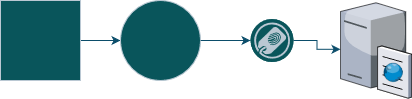

The diagram above was exported from draw.io. Its source (the exported page's mxGraphModel, read from the mxfile embedded in the PNG):
<mxGraphModel dx="805" dy="587" grid="1" gridSize="10" guides="1" tooltips="1" connect="1" arrows="1" fold="1" page="1" pageScale="1" pageWidth="827" pageHeight="1169" math="0" shadow="1">
  <root>
    <mxCell id="0" />
    <mxCell id="1" parent="0" />
    <mxCell id="4" style="edgeStyle=orthogonalEdgeStyle;rounded=0;orthogonalLoop=1;jettySize=auto;html=1;entryX=0;entryY=0.5;entryDx=0;entryDy=0;strokeColor=#0B4D6A;" parent="1" source="2" target="3" edge="1">
      <mxGeometry relative="1" as="geometry" />
    </mxCell>
    <mxCell id="2" value="" style="whiteSpace=wrap;html=1;aspect=fixed;fillColor=#09555B;strokeColor=#BAC8D3;fontColor=#EEEEEE;" parent="1" vertex="1">
      <mxGeometry x="40" y="40" width="80" height="80" as="geometry" />
    </mxCell>
    <mxCell id="7" style="edgeStyle=orthogonalEdgeStyle;rounded=0;orthogonalLoop=1;jettySize=auto;html=1;entryX=0;entryY=0.5;entryDx=0;entryDy=0;entryPerimeter=0;strokeColor=#0B4D6A;" parent="1" source="3" target="6" edge="1">
      <mxGeometry relative="1" as="geometry" />
    </mxCell>
    <mxCell id="3" value="" style="ellipse;whiteSpace=wrap;html=1;aspect=fixed;fillColor=#09555B;strokeColor=#BAC8D3;fontColor=#EEEEEE;" parent="1" vertex="1">
      <mxGeometry x="160" y="40" width="80" height="80" as="geometry" />
    </mxCell>
    <mxCell id="9" style="edgeStyle=orthogonalEdgeStyle;rounded=0;orthogonalLoop=1;jettySize=auto;html=1;strokeColor=#0B4D6A;" parent="1" source="6" target="8" edge="1">
      <mxGeometry relative="1" as="geometry" />
    </mxCell>
    <mxCell id="6" value="" style="fillColor=#09555B;verticalLabelPosition=bottom;sketch=0;html=1;strokeColor=#BAC8D3;verticalAlign=top;align=center;points=[[0.145,0.145,0],[0.5,0,0],[0.855,0.145,0],[1,0.5,0],[0.855,0.855,0],[0.5,1,0],[0.145,0.855,0],[0,0.5,0]];pointerEvents=1;shape=mxgraph.cisco_safe.compositeIcon;bgIcon=ellipse;resIcon=mxgraph.cisco_safe.capability.access_control_using_trustsec;fontColor=#EEEEEE;" parent="1" vertex="1">
      <mxGeometry x="290" y="58.5" width="43" height="43" as="geometry" />
    </mxCell>
    <mxCell id="8" value="" style="verticalLabelPosition=bottom;sketch=0;aspect=fixed;html=1;verticalAlign=top;strokeColor=none;align=center;outlineConnect=0;shape=mxgraph.citrix.cache_server;fillColor=#09555B;fontColor=#EEEEEE;" parent="1" vertex="1">
      <mxGeometry x="380" y="40" width="71" height="97.5" as="geometry" />
    </mxCell>
  </root>
</mxGraphModel>